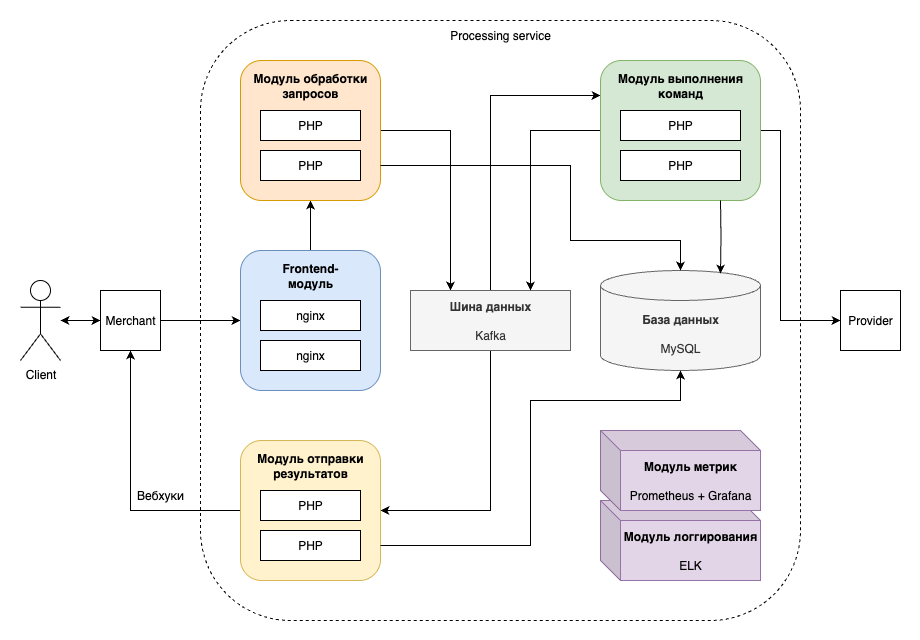

The diagram above was exported from draw.io. Its source (the exported page's mxGraphModel, read from the mxfile embedded in the PNG):
<mxGraphModel dx="946" dy="678" grid="1" gridSize="10" guides="1" tooltips="1" connect="1" arrows="1" fold="1" page="1" pageScale="1" pageWidth="920" pageHeight="640" math="0" shadow="0">
  <root>
    <mxCell id="0" />
    <mxCell id="1" parent="0" />
    <mxCell id="Gc5Vbz6inxOJ-eB03404-1" value="Client" style="shape=umlActor;verticalLabelPosition=bottom;verticalAlign=top;html=1;outlineConnect=0;movable=0;resizable=0;rotatable=0;deletable=0;editable=0;locked=1;connectable=0;" vertex="1" parent="1">
      <mxGeometry x="20" y="280" width="40" height="80" as="geometry" />
    </mxCell>
    <mxCell id="Gc5Vbz6inxOJ-eB03404-48" style="edgeStyle=orthogonalEdgeStyle;rounded=0;orthogonalLoop=1;jettySize=auto;html=1;exitX=1;exitY=0.5;exitDx=0;exitDy=0;entryX=0;entryY=0.5;entryDx=0;entryDy=0;" edge="1" parent="1" source="Gc5Vbz6inxOJ-eB03404-2" target="Gc5Vbz6inxOJ-eB03404-12">
      <mxGeometry relative="1" as="geometry" />
    </mxCell>
    <mxCell id="Gc5Vbz6inxOJ-eB03404-2" value="Merchant" style="whiteSpace=wrap;html=1;aspect=fixed;movable=1;resizable=1;rotatable=1;deletable=1;editable=1;locked=0;connectable=1;" vertex="1" parent="1">
      <mxGeometry x="100" y="290" width="60" height="60" as="geometry" />
    </mxCell>
    <mxCell id="Gc5Vbz6inxOJ-eB03404-4" value="" style="endArrow=classic;startArrow=classic;html=1;rounded=0;entryX=0;entryY=0.5;entryDx=0;entryDy=0;movable=0;resizable=0;rotatable=0;deletable=0;editable=0;locked=1;connectable=0;" edge="1" parent="1" source="Gc5Vbz6inxOJ-eB03404-1" target="Gc5Vbz6inxOJ-eB03404-2">
      <mxGeometry width="50" height="50" relative="1" as="geometry">
        <mxPoint x="400" y="370" as="sourcePoint" />
        <mxPoint x="450" y="320" as="targetPoint" />
      </mxGeometry>
    </mxCell>
    <mxCell id="Gc5Vbz6inxOJ-eB03404-5" value="Provider" style="whiteSpace=wrap;html=1;aspect=fixed;movable=1;resizable=1;rotatable=1;deletable=1;editable=1;locked=0;connectable=1;" vertex="1" parent="1">
      <mxGeometry x="840" y="290" width="60" height="60" as="geometry" />
    </mxCell>
    <mxCell id="Gc5Vbz6inxOJ-eB03404-6" value="" style="rounded=1;whiteSpace=wrap;html=1;movable=0;resizable=0;rotatable=0;deletable=0;editable=0;locked=1;connectable=0;dashed=1;fillColor=none;" vertex="1" parent="1">
      <mxGeometry x="200" y="20" width="600" height="600" as="geometry" />
    </mxCell>
    <mxCell id="Gc5Vbz6inxOJ-eB03404-11" value="Processing service" style="text;html=1;align=center;verticalAlign=middle;whiteSpace=wrap;rounded=0;" vertex="1" parent="1">
      <mxGeometry x="445" y="20" width="110" height="30" as="geometry" />
    </mxCell>
    <mxCell id="Gc5Vbz6inxOJ-eB03404-49" style="edgeStyle=orthogonalEdgeStyle;rounded=0;orthogonalLoop=1;jettySize=auto;html=1;exitX=0.5;exitY=0;exitDx=0;exitDy=0;entryX=0.5;entryY=1;entryDx=0;entryDy=0;" edge="1" parent="1" source="Gc5Vbz6inxOJ-eB03404-12" target="Gc5Vbz6inxOJ-eB03404-22">
      <mxGeometry relative="1" as="geometry" />
    </mxCell>
    <mxCell id="Gc5Vbz6inxOJ-eB03404-12" value="" style="rounded=1;whiteSpace=wrap;html=1;fillColor=#dae8fc;strokeColor=#6c8ebf;" vertex="1" parent="1">
      <mxGeometry x="240" y="250" width="140" height="140" as="geometry" />
    </mxCell>
    <mxCell id="Gc5Vbz6inxOJ-eB03404-14" value="Frontend-модуль" style="text;html=1;align=center;verticalAlign=middle;whiteSpace=wrap;rounded=0;fontStyle=1" vertex="1" parent="1">
      <mxGeometry x="260" y="260" width="100" height="30" as="geometry" />
    </mxCell>
    <mxCell id="Gc5Vbz6inxOJ-eB03404-15" value="nginx" style="rounded=0;whiteSpace=wrap;html=1;" vertex="1" parent="1">
      <mxGeometry x="260" y="300" width="100" height="30" as="geometry" />
    </mxCell>
    <mxCell id="Gc5Vbz6inxOJ-eB03404-16" value="nginx" style="rounded=0;whiteSpace=wrap;html=1;" vertex="1" parent="1">
      <mxGeometry x="260" y="340" width="100" height="30" as="geometry" />
    </mxCell>
    <mxCell id="Gc5Vbz6inxOJ-eB03404-50" style="edgeStyle=orthogonalEdgeStyle;rounded=0;orthogonalLoop=1;jettySize=auto;html=1;exitX=1;exitY=0.5;exitDx=0;exitDy=0;entryX=0.25;entryY=0;entryDx=0;entryDy=0;" edge="1" parent="1" source="Gc5Vbz6inxOJ-eB03404-22" target="Gc5Vbz6inxOJ-eB03404-33">
      <mxGeometry relative="1" as="geometry" />
    </mxCell>
    <mxCell id="Gc5Vbz6inxOJ-eB03404-22" value="" style="rounded=1;whiteSpace=wrap;html=1;fillColor=#ffe6cc;strokeColor=#d79b00;" vertex="1" parent="1">
      <mxGeometry x="240" y="60" width="140" height="140" as="geometry" />
    </mxCell>
    <mxCell id="Gc5Vbz6inxOJ-eB03404-23" value="Модуль обработки запросов" style="text;html=1;align=center;verticalAlign=middle;whiteSpace=wrap;rounded=0;fontStyle=1" vertex="1" parent="1">
      <mxGeometry x="250" y="70" width="120" height="30" as="geometry" />
    </mxCell>
    <mxCell id="Gc5Vbz6inxOJ-eB03404-24" value="PHP" style="rounded=0;whiteSpace=wrap;html=1;" vertex="1" parent="1">
      <mxGeometry x="260" y="110" width="100" height="30" as="geometry" />
    </mxCell>
    <mxCell id="Gc5Vbz6inxOJ-eB03404-25" value="PHP" style="rounded=0;whiteSpace=wrap;html=1;" vertex="1" parent="1">
      <mxGeometry x="260" y="150" width="100" height="30" as="geometry" />
    </mxCell>
    <mxCell id="Gc5Vbz6inxOJ-eB03404-29" value="" style="endArrow=classic;html=1;rounded=0;" edge="1" parent="1">
      <mxGeometry width="50" height="50" relative="1" as="geometry">
        <mxPoint x="240" y="150" as="sourcePoint" />
        <mxPoint x="240" y="150" as="targetPoint" />
      </mxGeometry>
    </mxCell>
    <mxCell id="Gc5Vbz6inxOJ-eB03404-31" value="&lt;div&gt;&lt;b&gt;Модуль логгирования&lt;/b&gt;&lt;/div&gt;&lt;div&gt;&lt;b&gt;&lt;br&gt;&lt;/b&gt;&lt;/div&gt;ELK" style="shape=cube;whiteSpace=wrap;html=1;boundedLbl=1;backgroundOutline=1;darkOpacity=0.05;darkOpacity2=0.1;fillColor=#e1d5e7;strokeColor=#9673a6;" vertex="1" parent="1">
      <mxGeometry x="600" y="500" width="160" height="80" as="geometry" />
    </mxCell>
    <mxCell id="Gc5Vbz6inxOJ-eB03404-32" value="&lt;div&gt;&lt;b&gt;Модуль метрик&lt;/b&gt;&lt;/div&gt;&lt;div&gt;&lt;b&gt;&lt;br&gt;&lt;/b&gt;&lt;/div&gt;Prometheus + Grafana" style="shape=cube;whiteSpace=wrap;html=1;boundedLbl=1;backgroundOutline=1;darkOpacity=0.05;darkOpacity2=0.1;fillColor=#e1d5e7;strokeColor=#9673a6;" vertex="1" parent="1">
      <mxGeometry x="600" y="430" width="160" height="80" as="geometry" />
    </mxCell>
    <mxCell id="Gc5Vbz6inxOJ-eB03404-52" style="edgeStyle=orthogonalEdgeStyle;rounded=0;orthogonalLoop=1;jettySize=auto;html=1;exitX=0.5;exitY=0;exitDx=0;exitDy=0;entryX=0;entryY=0.25;entryDx=0;entryDy=0;" edge="1" parent="1" source="Gc5Vbz6inxOJ-eB03404-33" target="Gc5Vbz6inxOJ-eB03404-34">
      <mxGeometry relative="1" as="geometry" />
    </mxCell>
    <mxCell id="Gc5Vbz6inxOJ-eB03404-57" style="edgeStyle=orthogonalEdgeStyle;rounded=0;orthogonalLoop=1;jettySize=auto;html=1;exitX=0.5;exitY=1;exitDx=0;exitDy=0;entryX=1;entryY=0.5;entryDx=0;entryDy=0;" edge="1" parent="1" source="Gc5Vbz6inxOJ-eB03404-33" target="Gc5Vbz6inxOJ-eB03404-40">
      <mxGeometry relative="1" as="geometry">
        <Array as="points">
          <mxPoint x="490" y="510" />
        </Array>
      </mxGeometry>
    </mxCell>
    <mxCell id="Gc5Vbz6inxOJ-eB03404-33" value="&lt;b&gt;Шина данных&lt;/b&gt;&lt;div&gt;&lt;b&gt;&lt;br&gt;&lt;/b&gt;&lt;/div&gt;&lt;div&gt;Kafka&lt;/div&gt;" style="rounded=0;whiteSpace=wrap;html=1;fillColor=#f5f5f5;fontColor=#333333;strokeColor=#666666;" vertex="1" parent="1">
      <mxGeometry x="410" y="290" width="160" height="60" as="geometry" />
    </mxCell>
    <mxCell id="Gc5Vbz6inxOJ-eB03404-53" style="edgeStyle=orthogonalEdgeStyle;rounded=0;orthogonalLoop=1;jettySize=auto;html=1;exitX=0;exitY=0.5;exitDx=0;exitDy=0;entryX=0.75;entryY=0;entryDx=0;entryDy=0;" edge="1" parent="1" source="Gc5Vbz6inxOJ-eB03404-34" target="Gc5Vbz6inxOJ-eB03404-33">
      <mxGeometry relative="1" as="geometry" />
    </mxCell>
    <mxCell id="Gc5Vbz6inxOJ-eB03404-59" style="edgeStyle=orthogonalEdgeStyle;rounded=0;orthogonalLoop=1;jettySize=auto;html=1;exitX=1;exitY=0.5;exitDx=0;exitDy=0;entryX=0;entryY=0.5;entryDx=0;entryDy=0;" edge="1" parent="1" source="Gc5Vbz6inxOJ-eB03404-34" target="Gc5Vbz6inxOJ-eB03404-5">
      <mxGeometry relative="1" as="geometry">
        <Array as="points">
          <mxPoint x="780" y="130" />
          <mxPoint x="780" y="320" />
        </Array>
      </mxGeometry>
    </mxCell>
    <mxCell id="Gc5Vbz6inxOJ-eB03404-34" value="" style="rounded=1;whiteSpace=wrap;html=1;fillColor=#d5e8d4;strokeColor=#82b366;" vertex="1" parent="1">
      <mxGeometry x="600" y="60" width="160" height="140" as="geometry" />
    </mxCell>
    <mxCell id="Gc5Vbz6inxOJ-eB03404-35" value="Модуль выполнения команд" style="text;html=1;align=center;verticalAlign=middle;whiteSpace=wrap;rounded=0;fontStyle=1" vertex="1" parent="1">
      <mxGeometry x="610" y="70" width="140" height="30" as="geometry" />
    </mxCell>
    <mxCell id="Gc5Vbz6inxOJ-eB03404-36" value="PHP" style="rounded=0;whiteSpace=wrap;html=1;" vertex="1" parent="1">
      <mxGeometry x="620" y="110" width="120" height="30" as="geometry" />
    </mxCell>
    <mxCell id="Gc5Vbz6inxOJ-eB03404-37" value="PHP" style="rounded=0;whiteSpace=wrap;html=1;" vertex="1" parent="1">
      <mxGeometry x="620" y="150" width="120" height="30" as="geometry" />
    </mxCell>
    <mxCell id="Gc5Vbz6inxOJ-eB03404-39" value="" style="endArrow=classic;html=1;rounded=0;" edge="1" parent="1">
      <mxGeometry width="50" height="50" relative="1" as="geometry">
        <mxPoint x="600" y="150" as="sourcePoint" />
        <mxPoint x="600" y="150" as="targetPoint" />
      </mxGeometry>
    </mxCell>
    <mxCell id="Gc5Vbz6inxOJ-eB03404-55" style="edgeStyle=orthogonalEdgeStyle;rounded=0;orthogonalLoop=1;jettySize=auto;html=1;exitX=0;exitY=0.5;exitDx=0;exitDy=0;entryX=0.5;entryY=1;entryDx=0;entryDy=0;" edge="1" parent="1" source="Gc5Vbz6inxOJ-eB03404-40" target="Gc5Vbz6inxOJ-eB03404-2">
      <mxGeometry relative="1" as="geometry" />
    </mxCell>
    <mxCell id="Gc5Vbz6inxOJ-eB03404-40" value="" style="rounded=1;whiteSpace=wrap;html=1;fillColor=#fff2cc;strokeColor=#d6b656;" vertex="1" parent="1">
      <mxGeometry x="240" y="440" width="140" height="140" as="geometry" />
    </mxCell>
    <mxCell id="Gc5Vbz6inxOJ-eB03404-41" value="Модуль отправки результатов" style="text;html=1;align=center;verticalAlign=middle;whiteSpace=wrap;rounded=0;fontStyle=1" vertex="1" parent="1">
      <mxGeometry x="250" y="450" width="120" height="30" as="geometry" />
    </mxCell>
    <mxCell id="Gc5Vbz6inxOJ-eB03404-42" value="PHP" style="rounded=0;whiteSpace=wrap;html=1;" vertex="1" parent="1">
      <mxGeometry x="260" y="490" width="100" height="30" as="geometry" />
    </mxCell>
    <mxCell id="Gc5Vbz6inxOJ-eB03404-43" value="PHP" style="rounded=0;whiteSpace=wrap;html=1;" vertex="1" parent="1">
      <mxGeometry x="260" y="530" width="100" height="30" as="geometry" />
    </mxCell>
    <mxCell id="Gc5Vbz6inxOJ-eB03404-45" value="" style="endArrow=classic;html=1;rounded=0;" edge="1" parent="1">
      <mxGeometry width="50" height="50" relative="1" as="geometry">
        <mxPoint x="370" y="160" as="sourcePoint" />
        <mxPoint x="370" y="160" as="targetPoint" />
      </mxGeometry>
    </mxCell>
    <mxCell id="Gc5Vbz6inxOJ-eB03404-46" value="&lt;b&gt;База&lt;/b&gt; &lt;b&gt;данных&lt;/b&gt;&lt;div&gt;&lt;br&gt;&lt;/div&gt;&lt;div&gt;MySQL&lt;/div&gt;" style="shape=cylinder3;whiteSpace=wrap;html=1;boundedLbl=1;backgroundOutline=1;size=15;fillColor=#f5f5f5;fontColor=#333333;strokeColor=#666666;" vertex="1" parent="1">
      <mxGeometry x="600" y="270" width="160" height="100" as="geometry" />
    </mxCell>
    <mxCell id="Gc5Vbz6inxOJ-eB03404-60" style="edgeStyle=orthogonalEdgeStyle;rounded=0;orthogonalLoop=1;jettySize=auto;html=1;exitX=1;exitY=0.75;exitDx=0;exitDy=0;entryX=0.5;entryY=0;entryDx=0;entryDy=0;entryPerimeter=0;" edge="1" parent="1" source="Gc5Vbz6inxOJ-eB03404-22" target="Gc5Vbz6inxOJ-eB03404-46">
      <mxGeometry relative="1" as="geometry">
        <Array as="points">
          <mxPoint x="570" y="165" />
          <mxPoint x="570" y="240" />
          <mxPoint x="680" y="240" />
        </Array>
      </mxGeometry>
    </mxCell>
    <mxCell id="Gc5Vbz6inxOJ-eB03404-62" style="edgeStyle=orthogonalEdgeStyle;rounded=0;orthogonalLoop=1;jettySize=auto;html=1;entryX=0.75;entryY=0.03;entryDx=0;entryDy=0;entryPerimeter=0;" edge="1" parent="1" target="Gc5Vbz6inxOJ-eB03404-46">
      <mxGeometry relative="1" as="geometry">
        <mxPoint x="720" y="200" as="sourcePoint" />
        <Array as="points" />
      </mxGeometry>
    </mxCell>
    <mxCell id="Gc5Vbz6inxOJ-eB03404-63" style="edgeStyle=orthogonalEdgeStyle;rounded=0;orthogonalLoop=1;jettySize=auto;html=1;exitX=1;exitY=0.75;exitDx=0;exitDy=0;entryX=0.5;entryY=1;entryDx=0;entryDy=0;entryPerimeter=0;" edge="1" parent="1" source="Gc5Vbz6inxOJ-eB03404-40" target="Gc5Vbz6inxOJ-eB03404-46">
      <mxGeometry relative="1" as="geometry">
        <Array as="points">
          <mxPoint x="530" y="545" />
          <mxPoint x="530" y="400" />
          <mxPoint x="680" y="400" />
        </Array>
      </mxGeometry>
    </mxCell>
    <mxCell id="Gc5Vbz6inxOJ-eB03404-64" value="Вебхуки" style="text;html=1;align=center;verticalAlign=middle;whiteSpace=wrap;rounded=0;" vertex="1" parent="1">
      <mxGeometry x="130" y="480" width="60" height="30" as="geometry" />
    </mxCell>
  </root>
</mxGraphModel>